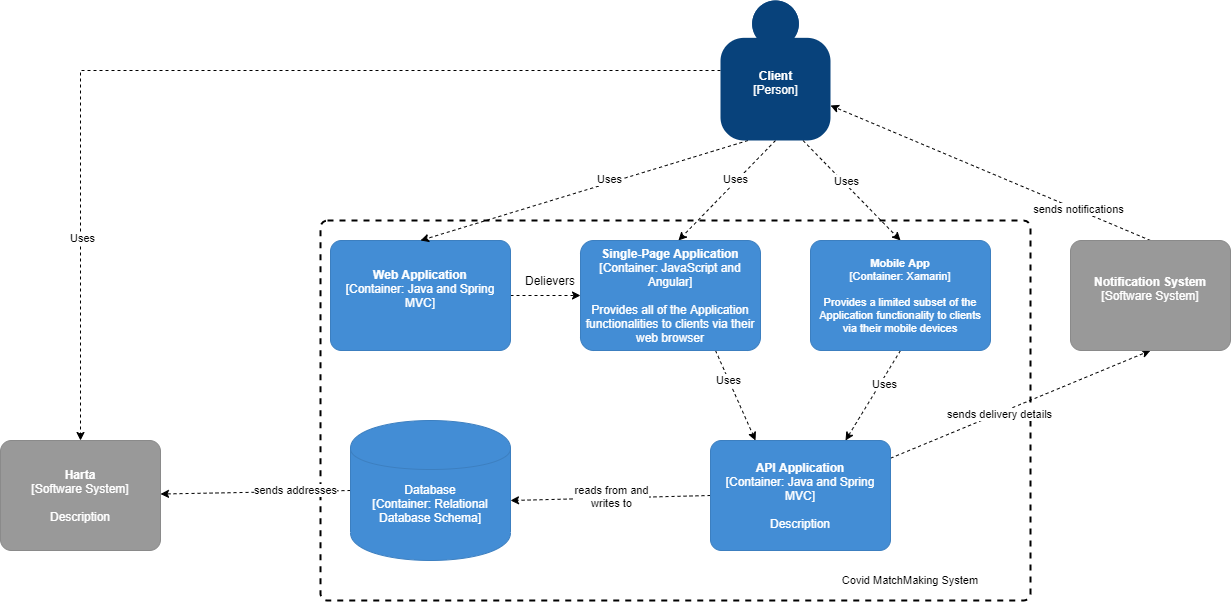

The diagram above was exported from draw.io. Its source (the exported page's mxGraphModel, read from the mxfile embedded in the PNG):
<mxGraphModel dx="2333" dy="1801" grid="1" gridSize="10" guides="1" tooltips="1" connect="1" arrows="1" fold="1" page="1" pageScale="1" pageWidth="850" pageHeight="1100" math="0" shadow="0">
  <root>
    <mxCell id="0" />
    <mxCell id="1" parent="0" />
    <mxCell id="2iEefzxYtqMrJmwu8tCP-28" value="" style="rounded=1;whiteSpace=wrap;html=1;absoluteArcSize=1;arcSize=14;strokeWidth=2;fontSize=11;dashed=1;" parent="1" vertex="1">
      <mxGeometry y="180" width="710" height="380" as="geometry" />
    </mxCell>
    <mxCell id="J1WQidZ0JI7Svztl-wFE-1" style="edgeStyle=orthogonalEdgeStyle;rounded=0;orthogonalLoop=1;jettySize=auto;html=1;exitX=1;exitY=0.5;exitDx=0;exitDy=0;exitPerimeter=0;entryX=0;entryY=0.5;entryDx=0;entryDy=0;entryPerimeter=0;dashed=1;" edge="1" parent="1" source="9JyDIQSWdinDrSDrmbib-6" target="9JyDIQSWdinDrSDrmbib-8">
      <mxGeometry relative="1" as="geometry" />
    </mxCell>
    <object placeholders="1" c4Name="Web Application" c4Type="Container" c4Technology="Java and Spring MVC" c4Description="" label="&lt;b&gt;%c4Name%&lt;/b&gt;&lt;div&gt;[%c4Type%: %c4Technology%]&lt;/div&gt;&lt;br&gt;&lt;div&gt;%c4Description%&lt;/div&gt;" id="9JyDIQSWdinDrSDrmbib-6">
      <mxCell style="rounded=1;whiteSpace=wrap;html=1;labelBackgroundColor=none;fillColor=#438DD5;fontColor=#ffffff;align=center;arcSize=10;strokeColor=#3C7FC0;metaEdit=1;metaData={&quot;c4Type&quot;:{&quot;editable&quot;:false}};points=[[0.25,0,0],[0.5,0,0],[0.75,0,0],[1,0.25,0],[1,0.5,0],[1,0.75,0],[0.75,1,0],[0.5,1,0],[0.25,1,0],[0,0.75,0],[0,0.5,0],[0,0.25,0]];" parent="1" vertex="1">
        <mxGeometry x="10" y="200" width="180" height="110" as="geometry" />
      </mxCell>
    </object>
    <mxCell id="2iEefzxYtqMrJmwu8tCP-8" style="edgeStyle=none;rounded=0;orthogonalLoop=1;jettySize=auto;html=1;exitX=0.75;exitY=1;exitDx=0;exitDy=0;exitPerimeter=0;entryX=0.5;entryY=0;entryDx=0;entryDy=0;entryPerimeter=0;dashed=1;fontSize=11;" parent="1" source="9JyDIQSWdinDrSDrmbib-7" target="2iEefzxYtqMrJmwu8tCP-1" edge="1">
      <mxGeometry relative="1" as="geometry" />
    </mxCell>
    <mxCell id="2iEefzxYtqMrJmwu8tCP-13" value="Uses" style="edgeLabel;html=1;align=center;verticalAlign=middle;resizable=0;points=[];fontSize=11;" parent="2iEefzxYtqMrJmwu8tCP-8" vertex="1" connectable="0">
      <mxGeometry x="-0.1529" y="3" relative="1" as="geometry">
        <mxPoint as="offset" />
      </mxGeometry>
    </mxCell>
    <mxCell id="2iEefzxYtqMrJmwu8tCP-9" style="edgeStyle=none;rounded=0;orthogonalLoop=1;jettySize=auto;html=1;exitX=0.5;exitY=1;exitDx=0;exitDy=0;exitPerimeter=0;entryX=0.544;entryY=0;entryDx=0;entryDy=0;entryPerimeter=0;dashed=1;fontSize=11;" parent="1" source="9JyDIQSWdinDrSDrmbib-7" target="9JyDIQSWdinDrSDrmbib-8" edge="1">
      <mxGeometry relative="1" as="geometry" />
    </mxCell>
    <mxCell id="2iEefzxYtqMrJmwu8tCP-12" value="Uses" style="edgeLabel;html=1;align=center;verticalAlign=middle;resizable=0;points=[];fontSize=11;" parent="2iEefzxYtqMrJmwu8tCP-9" vertex="1" connectable="0">
      <mxGeometry x="-0.2028" y="-2" relative="1" as="geometry">
        <mxPoint as="offset" />
      </mxGeometry>
    </mxCell>
    <mxCell id="2iEefzxYtqMrJmwu8tCP-10" style="edgeStyle=none;rounded=0;orthogonalLoop=1;jettySize=auto;html=1;exitX=0.25;exitY=1;exitDx=0;exitDy=0;exitPerimeter=0;entryX=0.5;entryY=0;entryDx=0;entryDy=0;entryPerimeter=0;dashed=1;fontSize=11;" parent="1" source="9JyDIQSWdinDrSDrmbib-7" target="9JyDIQSWdinDrSDrmbib-6" edge="1">
      <mxGeometry relative="1" as="geometry" />
    </mxCell>
    <mxCell id="2iEefzxYtqMrJmwu8tCP-11" value="Uses" style="edgeLabel;html=1;align=center;verticalAlign=middle;resizable=0;points=[];fontSize=11;" parent="2iEefzxYtqMrJmwu8tCP-10" vertex="1" connectable="0">
      <mxGeometry x="-0.1588" y="-4" relative="1" as="geometry">
        <mxPoint as="offset" />
      </mxGeometry>
    </mxCell>
    <mxCell id="J1WQidZ0JI7Svztl-wFE-3" style="rounded=0;orthogonalLoop=1;jettySize=auto;html=1;exitX=0;exitY=0.5;exitDx=0;exitDy=0;exitPerimeter=0;entryX=0.5;entryY=0;entryDx=0;entryDy=0;entryPerimeter=0;dashed=1;edgeStyle=orthogonalEdgeStyle;" edge="1" parent="1" source="9JyDIQSWdinDrSDrmbib-7" target="2iEefzxYtqMrJmwu8tCP-24">
      <mxGeometry relative="1" as="geometry" />
    </mxCell>
    <mxCell id="J1WQidZ0JI7Svztl-wFE-4" value="Uses" style="edgeLabel;html=1;align=center;verticalAlign=middle;resizable=0;points=[];" vertex="1" connectable="0" parent="J1WQidZ0JI7Svztl-wFE-3">
      <mxGeometry x="0.5986" y="1" relative="1" as="geometry">
        <mxPoint as="offset" />
      </mxGeometry>
    </mxCell>
    <object placeholders="1" c4Name="Client" c4Type="Person" c4Description="" label="&lt;b&gt;%c4Name%&lt;/b&gt;&lt;div&gt;[%c4Type%]&lt;/div&gt;&lt;br&gt;&lt;div&gt;%c4Description%&lt;/div&gt;" id="9JyDIQSWdinDrSDrmbib-7">
      <mxCell style="html=1;dashed=0;whitespace=wrap;fillColor=#08427b;strokeColor=none;fontColor=#ffffff;shape=mxgraph.c4.person;align=center;metaEdit=1;points=[[0.5,0,0],[1,0.5,0],[1,0.75,0],[0.75,1,0],[0.5,1,0],[0.25,1,0],[0,0.75,0],[0,0.5,0]];metaData={&quot;c4Type&quot;:{&quot;editable&quot;:false}};" parent="1" vertex="1">
        <mxGeometry x="400" y="-40" width="110.00000000000001" height="140" as="geometry" />
      </mxCell>
    </object>
    <mxCell id="2iEefzxYtqMrJmwu8tCP-18" style="edgeStyle=none;rounded=0;orthogonalLoop=1;jettySize=auto;html=1;exitX=0.75;exitY=1;exitDx=0;exitDy=0;exitPerimeter=0;entryX=0.25;entryY=0;entryDx=0;entryDy=0;entryPerimeter=0;dashed=1;fontSize=11;" parent="1" source="9JyDIQSWdinDrSDrmbib-8" target="2iEefzxYtqMrJmwu8tCP-2" edge="1">
      <mxGeometry relative="1" as="geometry" />
    </mxCell>
    <mxCell id="2iEefzxYtqMrJmwu8tCP-19" value="Uses" style="edgeLabel;html=1;align=center;verticalAlign=middle;resizable=0;points=[];fontSize=11;" parent="2iEefzxYtqMrJmwu8tCP-18" vertex="1" connectable="0">
      <mxGeometry x="-0.3608" y="-1" relative="1" as="geometry">
        <mxPoint as="offset" />
      </mxGeometry>
    </mxCell>
    <object placeholders="1" c4Name="Single-Page Application" c4Type="Container" c4Technology="JavaScript and Angular" c4Description="Provides all of the Application functionalities to clients via their web browser" label="&lt;b&gt;%c4Name%&lt;/b&gt;&lt;div&gt;[%c4Type%: %c4Technology%]&lt;/div&gt;&lt;br&gt;&lt;div&gt;%c4Description%&lt;/div&gt;" id="9JyDIQSWdinDrSDrmbib-8">
      <mxCell style="rounded=1;whiteSpace=wrap;html=1;labelBackgroundColor=none;fillColor=#438DD5;fontColor=#ffffff;align=center;arcSize=12;strokeColor=#3C7FC0;metaEdit=1;metaData={&quot;c4Type&quot;:{&quot;editable&quot;:false}};points=[[0.25,0,0],[0.5,0,0],[0.75,0,0],[1,0.25,0],[1,0.5,0],[1,0.75,0],[0.75,1,0],[0.5,1,0],[0.25,1,0],[0,0.75,0],[0,0.5,0],[0,0.25,0]];" parent="1" vertex="1">
        <mxGeometry x="260" y="200" width="180" height="110" as="geometry" />
      </mxCell>
    </object>
    <mxCell id="2iEefzxYtqMrJmwu8tCP-16" style="edgeStyle=none;rounded=0;orthogonalLoop=1;jettySize=auto;html=1;exitX=0.5;exitY=1;exitDx=0;exitDy=0;exitPerimeter=0;entryX=0.75;entryY=0;entryDx=0;entryDy=0;entryPerimeter=0;dashed=1;fontSize=11;" parent="1" source="2iEefzxYtqMrJmwu8tCP-1" target="2iEefzxYtqMrJmwu8tCP-2" edge="1">
      <mxGeometry relative="1" as="geometry" />
    </mxCell>
    <mxCell id="2iEefzxYtqMrJmwu8tCP-17" value="Uses" style="edgeLabel;html=1;align=center;verticalAlign=middle;resizable=0;points=[];fontSize=11;" parent="2iEefzxYtqMrJmwu8tCP-16" vertex="1" connectable="0">
      <mxGeometry x="-0.2928" y="3" relative="1" as="geometry">
        <mxPoint as="offset" />
      </mxGeometry>
    </mxCell>
    <object placeholders="1" c4Name="Mobile App" c4Type="Container" c4Technology="Xamarin" c4Description="Provides a limited subset of the Application functionality to clients via their mobile devices" label="&lt;b style=&quot;font-size: 11px;&quot;&gt;%c4Name%&lt;/b&gt;&lt;div style=&quot;font-size: 11px;&quot;&gt;[%c4Type%: %c4Technology%]&lt;/div&gt;&lt;br style=&quot;font-size: 11px;&quot;&gt;&lt;div style=&quot;font-size: 11px;&quot;&gt;%c4Description%&lt;/div&gt;" id="2iEefzxYtqMrJmwu8tCP-1">
      <mxCell style="rounded=1;whiteSpace=wrap;html=1;labelBackgroundColor=none;fillColor=#438DD5;fontColor=#ffffff;align=center;arcSize=10;strokeColor=#3C7FC0;metaEdit=1;metaData={&quot;c4Type&quot;:{&quot;editable&quot;:false}};points=[[0.25,0,0],[0.5,0,0],[0.75,0,0],[1,0.25,0],[1,0.5,0],[1,0.75,0],[0.75,1,0],[0.5,1,0],[0.25,1,0],[0,0.75,0],[0,0.5,0],[0,0.25,0]];fontSize=11;" parent="1" vertex="1">
        <mxGeometry x="490" y="200" width="180" height="110" as="geometry" />
      </mxCell>
    </object>
    <mxCell id="2iEefzxYtqMrJmwu8tCP-20" style="edgeStyle=none;rounded=0;orthogonalLoop=1;jettySize=auto;html=1;exitX=0;exitY=0.5;exitDx=0;exitDy=0;exitPerimeter=0;dashed=1;fontSize=11;" parent="1" source="2iEefzxYtqMrJmwu8tCP-2" edge="1">
      <mxGeometry relative="1" as="geometry">
        <mxPoint x="190" y="460" as="targetPoint" />
      </mxGeometry>
    </mxCell>
    <mxCell id="2iEefzxYtqMrJmwu8tCP-21" value="reads from and&lt;br&gt;writes to" style="edgeLabel;html=1;align=center;verticalAlign=middle;resizable=0;points=[];fontSize=11;" parent="2iEefzxYtqMrJmwu8tCP-20" vertex="1" connectable="0">
      <mxGeometry x="0.2613" y="-3" relative="1" as="geometry">
        <mxPoint x="26.04" y="-0.15" as="offset" />
      </mxGeometry>
    </mxCell>
    <mxCell id="2iEefzxYtqMrJmwu8tCP-22" style="edgeStyle=none;rounded=0;orthogonalLoop=1;jettySize=auto;html=1;entryX=0.5;entryY=1;entryDx=0;entryDy=0;entryPerimeter=0;dashed=1;fontSize=11;" parent="1" source="2iEefzxYtqMrJmwu8tCP-2" target="2iEefzxYtqMrJmwu8tCP-5" edge="1">
      <mxGeometry relative="1" as="geometry" />
    </mxCell>
    <mxCell id="2iEefzxYtqMrJmwu8tCP-23" value="sends delivery details" style="edgeLabel;html=1;align=center;verticalAlign=middle;resizable=0;points=[];fontSize=11;" parent="2iEefzxYtqMrJmwu8tCP-22" vertex="1" connectable="0">
      <mxGeometry x="-0.1701" relative="1" as="geometry">
        <mxPoint as="offset" />
      </mxGeometry>
    </mxCell>
    <object placeholders="1" c4Name="API Application" c4Type="Container" c4Technology="Java and Spring MVC" c4Description="Description" label="&lt;b&gt;%c4Name%&lt;/b&gt;&lt;div&gt;[%c4Type%: %c4Technology%]&lt;/div&gt;&lt;br&gt;&lt;div&gt;%c4Description%&lt;/div&gt;" id="2iEefzxYtqMrJmwu8tCP-2">
      <mxCell style="rounded=1;whiteSpace=wrap;html=1;labelBackgroundColor=none;fillColor=#438DD5;fontColor=#ffffff;align=center;arcSize=10;strokeColor=#3C7FC0;metaEdit=1;metaData={&quot;c4Type&quot;:{&quot;editable&quot;:false}};points=[[0.25,0,0],[0.5,0,0],[0.75,0,0],[1,0.25,0],[1,0.5,0],[1,0.75,0],[0.75,1,0],[0.5,1,0],[0.25,1,0],[0,0.75,0],[0,0.5,0],[0,0.25,0]];" parent="1" vertex="1">
        <mxGeometry x="390" y="400" width="180" height="110" as="geometry" />
      </mxCell>
    </object>
    <mxCell id="2iEefzxYtqMrJmwu8tCP-25" style="edgeStyle=none;rounded=0;orthogonalLoop=1;jettySize=auto;html=1;exitX=0;exitY=0.5;exitDx=0;exitDy=0;exitPerimeter=0;dashed=1;fontSize=11;" parent="1" source="2iEefzxYtqMrJmwu8tCP-3" target="2iEefzxYtqMrJmwu8tCP-24" edge="1">
      <mxGeometry relative="1" as="geometry" />
    </mxCell>
    <mxCell id="2iEefzxYtqMrJmwu8tCP-26" value="sends addresses" style="edgeLabel;html=1;align=center;verticalAlign=middle;resizable=0;points=[];fontSize=11;" parent="2iEefzxYtqMrJmwu8tCP-25" vertex="1" connectable="0">
      <mxGeometry x="-0.4133" y="-2" relative="1" as="geometry">
        <mxPoint as="offset" />
      </mxGeometry>
    </mxCell>
    <object placeholders="1" c4Type="Database" c4Technology="Relational Database Schema" c4Description="" label="%c4Type%&lt;div&gt;[Container:&amp;nbsp;%c4Technology%]&lt;/div&gt;&lt;br&gt;&lt;div&gt;%c4Description%&lt;/div&gt;" id="2iEefzxYtqMrJmwu8tCP-3">
      <mxCell style="shape=cylinder;whiteSpace=wrap;html=1;boundedLbl=1;rounded=0;labelBackgroundColor=none;fillColor=#438DD5;fontSize=12;fontColor=#ffffff;align=center;strokeColor=#3C7FC0;metaEdit=1;points=[[0.5,0,0],[1,0.25,0],[1,0.5,0],[1,0.75,0],[0.5,1,0],[0,0.75,0],[0,0.5,0],[0,0.25,0]];metaData={&quot;c4Type&quot;:{&quot;editable&quot;:false}};" parent="1" vertex="1">
        <mxGeometry x="30" y="380" width="160" height="140" as="geometry" />
      </mxCell>
    </object>
    <mxCell id="2iEefzxYtqMrJmwu8tCP-6" style="rounded=0;orthogonalLoop=1;jettySize=auto;html=1;exitX=0.5;exitY=0;exitDx=0;exitDy=0;exitPerimeter=0;entryX=1;entryY=0.75;entryDx=0;entryDy=0;entryPerimeter=0;fontSize=11;dashed=1;" parent="1" source="2iEefzxYtqMrJmwu8tCP-5" target="9JyDIQSWdinDrSDrmbib-7" edge="1">
      <mxGeometry relative="1" as="geometry" />
    </mxCell>
    <mxCell id="2iEefzxYtqMrJmwu8tCP-7" value="sends notifications" style="edgeLabel;html=1;align=center;verticalAlign=middle;resizable=0;points=[];fontSize=11;" parent="2iEefzxYtqMrJmwu8tCP-6" vertex="1" connectable="0">
      <mxGeometry x="-0.5509" relative="1" as="geometry">
        <mxPoint y="-1" as="offset" />
      </mxGeometry>
    </mxCell>
    <object placeholders="1" c4Name="Notification System" c4Type="Software System" c4Description="" label="&lt;b&gt;%c4Name%&lt;/b&gt;&lt;div&gt;[%c4Type%]&lt;/div&gt;&lt;br&gt;&lt;div&gt;%c4Description%&lt;/div&gt;" id="2iEefzxYtqMrJmwu8tCP-5">
      <mxCell style="rounded=1;whiteSpace=wrap;html=1;labelBackgroundColor=none;fillColor=#999999;fontColor=#ffffff;align=center;arcSize=10;strokeColor=#8A8A8A;metaEdit=1;metaData={&quot;c4Type&quot;:{&quot;editable&quot;:false}};points=[[0.25,0,0],[0.5,0,0],[0.75,0,0],[1,0.25,0],[1,0.5,0],[1,0.75,0],[0.75,1,0],[0.5,1,0],[0.25,1,0],[0,0.75,0],[0,0.5,0],[0,0.25,0]];" parent="1" vertex="1">
        <mxGeometry x="750" y="200" width="160" height="110.00000000000001" as="geometry" />
      </mxCell>
    </object>
    <object placeholders="1" c4Name="Harta" c4Type="Software System" c4Description="Description" label="&lt;b&gt;%c4Name%&lt;/b&gt;&lt;div&gt;[%c4Type%]&lt;/div&gt;&lt;br&gt;&lt;div&gt;%c4Description%&lt;/div&gt;" id="2iEefzxYtqMrJmwu8tCP-24">
      <mxCell style="rounded=1;whiteSpace=wrap;html=1;labelBackgroundColor=none;fillColor=#999999;fontColor=#ffffff;align=center;arcSize=10;strokeColor=#8A8A8A;metaEdit=1;metaData={&quot;c4Type&quot;:{&quot;editable&quot;:false}};points=[[0.25,0,0],[0.5,0,0],[0.75,0,0],[1,0.25,0],[1,0.5,0],[1,0.75,0],[0.75,1,0],[0.5,1,0],[0.25,1,0],[0,0.75,0],[0,0.5,0],[0,0.25,0]];" parent="1" vertex="1">
        <mxGeometry x="-320" y="400" width="160" height="110.00000000000001" as="geometry" />
      </mxCell>
    </object>
    <mxCell id="2iEefzxYtqMrJmwu8tCP-29" value="Covid MatchMaking System" style="text;html=1;strokeColor=none;fillColor=none;align=center;verticalAlign=middle;whiteSpace=wrap;rounded=0;fontSize=11;" parent="1" vertex="1">
      <mxGeometry x="490" y="530" width="200" height="20" as="geometry" />
    </mxCell>
    <mxCell id="J1WQidZ0JI7Svztl-wFE-2" value="Delievers" style="text;html=1;strokeColor=none;fillColor=none;align=center;verticalAlign=middle;whiteSpace=wrap;rounded=0;" vertex="1" parent="1">
      <mxGeometry x="210" y="230" width="40" height="20" as="geometry" />
    </mxCell>
  </root>
</mxGraphModel>